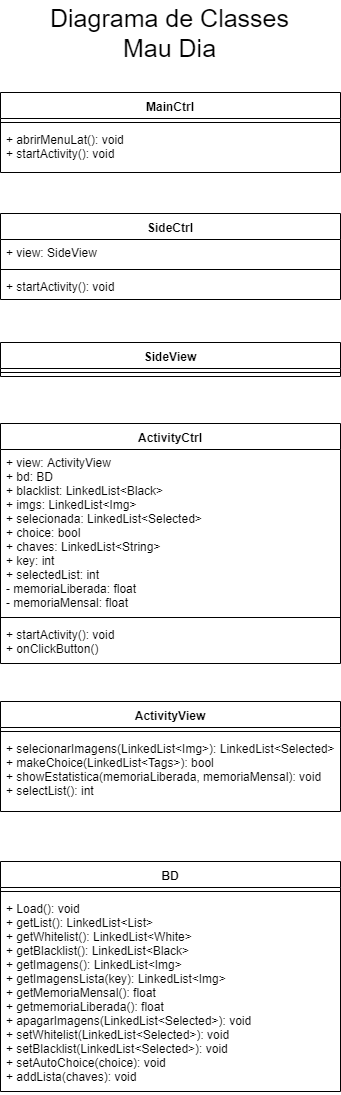

The diagram above was exported from draw.io. Its source (the exported page's mxGraphModel, read from the mxfile embedded in the PNG):
<mxGraphModel dx="25" dy="496" grid="1" gridSize="10" guides="1" tooltips="1" connect="1" arrows="1" fold="1" page="1" pageScale="1" pageWidth="827" pageHeight="1169" math="0" shadow="0">
  <root>
    <mxCell id="0" />
    <mxCell id="1" parent="0" />
    <mxCell id="2" value="&lt;font style=&quot;font-size: 25px&quot;&gt;Diagrama de Classes&lt;br&gt;Mau Dia&lt;br&gt;&lt;/font&gt;" style="text;html=1;resizable=0;points=[];autosize=1;align=center;verticalAlign=top;spacingTop=-4;" vertex="1" parent="1">
      <mxGeometry x="1114.7857142857142" y="40" width="250" height="40" as="geometry" />
    </mxCell>
    <mxCell id="3" value="MainCtrl" style="swimlane;fontStyle=1;align=center;verticalAlign=top;childLayout=stackLayout;horizontal=1;startSize=26;horizontalStack=0;resizeParent=1;resizeParentMax=0;resizeLast=0;collapsible=1;marginBottom=0;" vertex="1" parent="1">
      <mxGeometry x="1070" y="132" width="340" height="80" as="geometry" />
    </mxCell>
    <mxCell id="4" value="" style="line;strokeWidth=1;fillColor=none;align=left;verticalAlign=middle;spacingTop=-1;spacingLeft=3;spacingRight=3;rotatable=0;labelPosition=right;points=[];portConstraint=eastwest;" vertex="1" parent="3">
      <mxGeometry y="26" width="340" height="8" as="geometry" />
    </mxCell>
    <mxCell id="5" value="+ abrirMenuLat(): void&#10;+ startActivity(): void&#10;" style="text;strokeColor=none;fillColor=none;align=left;verticalAlign=top;spacingLeft=4;spacingRight=4;overflow=hidden;rotatable=0;points=[[0,0.5],[1,0.5]];portConstraint=eastwest;" vertex="1" parent="3">
      <mxGeometry y="34" width="340" height="46" as="geometry" />
    </mxCell>
    <mxCell id="6" value="SideCtrl" style="swimlane;fontStyle=1;align=center;verticalAlign=top;childLayout=stackLayout;horizontal=1;startSize=26;horizontalStack=0;resizeParent=1;resizeParentMax=0;resizeLast=0;collapsible=1;marginBottom=0;" vertex="1" parent="1">
      <mxGeometry x="1070" y="253" width="340" height="86" as="geometry" />
    </mxCell>
    <mxCell id="7" value="+ view: SideView" style="text;strokeColor=none;fillColor=none;align=left;verticalAlign=top;spacingLeft=4;spacingRight=4;overflow=hidden;rotatable=0;points=[[0,0.5],[1,0.5]];portConstraint=eastwest;" vertex="1" parent="6">
      <mxGeometry y="26" width="340" height="26" as="geometry" />
    </mxCell>
    <mxCell id="8" value="" style="line;strokeWidth=1;fillColor=none;align=left;verticalAlign=middle;spacingTop=-1;spacingLeft=3;spacingRight=3;rotatable=0;labelPosition=right;points=[];portConstraint=eastwest;" vertex="1" parent="6">
      <mxGeometry y="52" width="340" height="8" as="geometry" />
    </mxCell>
    <mxCell id="9" value="+ startActivity(): void" style="text;strokeColor=none;fillColor=none;align=left;verticalAlign=top;spacingLeft=4;spacingRight=4;overflow=hidden;rotatable=0;points=[[0,0.5],[1,0.5]];portConstraint=eastwest;" vertex="1" parent="6">
      <mxGeometry y="60" width="340" height="26" as="geometry" />
    </mxCell>
    <mxCell id="10" value="SideView" style="swimlane;fontStyle=1;align=center;verticalAlign=top;childLayout=stackLayout;horizontal=1;startSize=26;horizontalStack=0;resizeParent=1;resizeParentMax=0;resizeLast=0;collapsible=1;marginBottom=0;" vertex="1" parent="1">
      <mxGeometry x="1070" y="382" width="340" height="34" as="geometry" />
    </mxCell>
    <mxCell id="11" value="" style="line;strokeWidth=1;fillColor=none;align=left;verticalAlign=middle;spacingTop=-1;spacingLeft=3;spacingRight=3;rotatable=0;labelPosition=right;points=[];portConstraint=eastwest;" vertex="1" parent="10">
      <mxGeometry y="26" width="340" height="8" as="geometry" />
    </mxCell>
    <mxCell id="12" value="ActivityCtrl&#10;" style="swimlane;fontStyle=1;align=center;verticalAlign=top;childLayout=stackLayout;horizontal=1;startSize=26;horizontalStack=0;resizeParent=1;resizeParentMax=0;resizeLast=0;collapsible=1;marginBottom=0;" vertex="1" parent="1">
      <mxGeometry x="1070" y="463" width="340" height="240" as="geometry" />
    </mxCell>
    <mxCell id="13" value="+ view: ActivityView&#10;+ bd: BD&#10;+ blacklist: LinkedList&lt;Black&gt;&#10;+ imgs: LinkedList&lt;Img&gt;&#10;+ selecionada: LinkedList&lt;Selected&gt;&#10;+ choice: bool&#10;+ chaves: LinkedList&lt;String&gt;&#10;+ key: int&#10;+ selectedList: int&#10;- memoriaLiberada: float&#10;- memoriaMensal: float" style="text;strokeColor=none;fillColor=none;align=left;verticalAlign=top;spacingLeft=4;spacingRight=4;overflow=hidden;rotatable=0;points=[[0,0.5],[1,0.5]];portConstraint=eastwest;" vertex="1" parent="12">
      <mxGeometry y="26" width="340" height="164" as="geometry" />
    </mxCell>
    <mxCell id="14" value="" style="line;strokeWidth=1;fillColor=none;align=left;verticalAlign=middle;spacingTop=-1;spacingLeft=3;spacingRight=3;rotatable=0;labelPosition=right;points=[];portConstraint=eastwest;" vertex="1" parent="12">
      <mxGeometry y="190" width="340" height="8" as="geometry" />
    </mxCell>
    <mxCell id="15" value="+ startActivity(): void&#10;+ onClickButton()" style="text;strokeColor=none;fillColor=none;align=left;verticalAlign=top;spacingLeft=4;spacingRight=4;overflow=hidden;rotatable=0;points=[[0,0.5],[1,0.5]];portConstraint=eastwest;" vertex="1" parent="12">
      <mxGeometry y="198" width="340" height="42" as="geometry" />
    </mxCell>
    <mxCell id="16" value="BD" style="swimlane;fontStyle=1;align=center;verticalAlign=top;childLayout=stackLayout;horizontal=1;startSize=26;horizontalStack=0;resizeParent=1;resizeParentMax=0;resizeLast=0;collapsible=1;marginBottom=0;" vertex="1" parent="1">
      <mxGeometry x="1070" y="901" width="340" height="230" as="geometry" />
    </mxCell>
    <mxCell id="17" value="" style="line;strokeWidth=1;fillColor=none;align=left;verticalAlign=middle;spacingTop=-1;spacingLeft=3;spacingRight=3;rotatable=0;labelPosition=right;points=[];portConstraint=eastwest;" vertex="1" parent="16">
      <mxGeometry y="26" width="340" height="8" as="geometry" />
    </mxCell>
    <mxCell id="18" value="+ Load(): void&#10;+ getList(): LinkedList&lt;List&gt;&#10;+ getWhitelist(): LinkedList&lt;White&gt;&#10;+ getBlacklist(): LinkedList&lt;Black&gt;&#10;+ getImagens(): LinkedList&lt;Img&gt;&#10;+ getImagensLista(key): LinkedList&lt;Img&gt;&#10;+ getMemoriaMensal(): float&#10;+ getmemoriaLiberada(): float&#10;+ apagarImagens(LinkedList&lt;Selected&gt;): void&#10;+ setWhitelist(LinkedList&lt;Selected&gt;): void&#10;+ setBlacklist(LinkedList&lt;Selected&gt;): void&#10;+ setAutoChoice(choice): void&#10;+ addLista(chaves): void" style="text;strokeColor=none;fillColor=none;align=left;verticalAlign=top;spacingLeft=4;spacingRight=4;overflow=hidden;rotatable=0;points=[[0,0.5],[1,0.5]];portConstraint=eastwest;" vertex="1" parent="16">
      <mxGeometry y="34" width="340" height="196" as="geometry" />
    </mxCell>
    <mxCell id="19" value="ActivityView" style="swimlane;fontStyle=1;align=center;verticalAlign=top;childLayout=stackLayout;horizontal=1;startSize=26;horizontalStack=0;resizeParent=1;resizeParentMax=0;resizeLast=0;collapsible=1;marginBottom=0;" vertex="1" parent="1">
      <mxGeometry x="1070" y="741" width="340" height="110" as="geometry" />
    </mxCell>
    <mxCell id="20" value="" style="line;strokeWidth=1;fillColor=none;align=left;verticalAlign=middle;spacingTop=-1;spacingLeft=3;spacingRight=3;rotatable=0;labelPosition=right;points=[];portConstraint=eastwest;" vertex="1" parent="19">
      <mxGeometry y="26" width="340" height="8" as="geometry" />
    </mxCell>
    <mxCell id="21" value="+ selecionarImagens(LinkedList&lt;Img&gt;): LinkedList&lt;Selected&gt;&#10;+ makeChoice(LinkedList&lt;Tags&gt;): bool&#10;+ showEstatistica(memoriaLiberada, memoriaMensal): void&#10;+ selectList(): int" style="text;strokeColor=none;fillColor=none;align=left;verticalAlign=top;spacingLeft=4;spacingRight=4;overflow=hidden;rotatable=0;points=[[0,0.5],[1,0.5]];portConstraint=eastwest;" vertex="1" parent="19">
      <mxGeometry y="34" width="340" height="76" as="geometry" />
    </mxCell>
  </root>
</mxGraphModel>